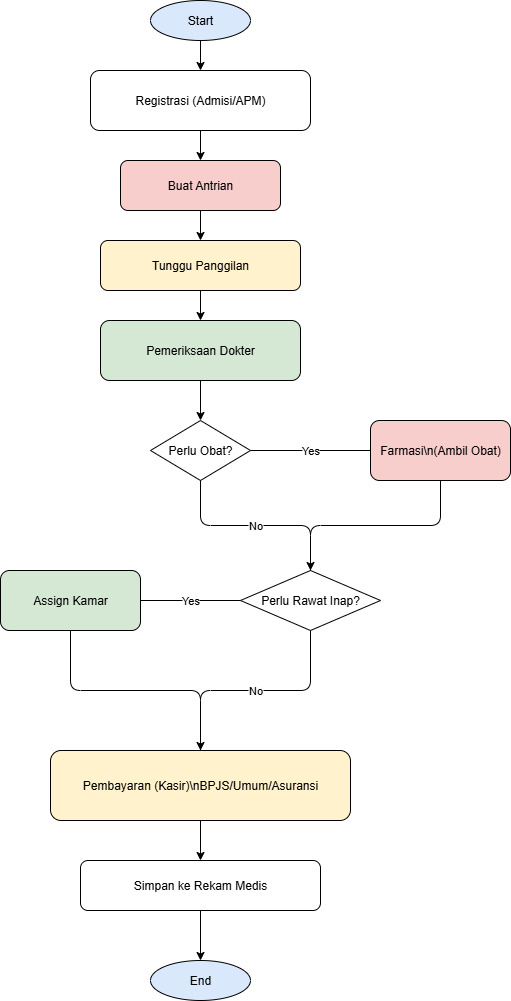

The diagram above was exported from draw.io. Its source (the exported page's mxGraphModel, read from the mxfile embedded in the PNG):
<mxGraphModel dx="1772" dy="828" grid="1" gridSize="10" guides="1" tooltips="1" connect="1" arrows="1" fold="1" page="1" pageScale="1" pageWidth="850" pageHeight="1100" math="0" shadow="0">
  <root>
    <mxCell id="0" />
    <mxCell id="1" parent="0" />
    <mxCell id="Ky_XQEti1C0ZSym2c4q0-1" value="Start" style="ellipse;whiteSpace=wrap;html=1;aspect=fixed;strokeColor=#000000;fillColor=#dae8fc;" vertex="1" parent="1">
      <mxGeometry x="100" y="40" width="100" height="40" as="geometry" />
    </mxCell>
    <mxCell id="Ky_XQEti1C0ZSym2c4q0-2" value="Registrasi (Admisi/APM)" style="rounded=1;whiteSpace=wrap;html=1;strokeColor=#000000;fillColor=#ffffff;" vertex="1" parent="1">
      <mxGeometry x="40" y="110" width="220" height="60" as="geometry" />
    </mxCell>
    <mxCell id="Ky_XQEti1C0ZSym2c4q0-3" value="Buat Antrian" style="rounded=1;whiteSpace=wrap;html=1;strokeColor=#000000;fillColor=#f8cecc;" vertex="1" parent="1">
      <mxGeometry x="70" y="200" width="160" height="50" as="geometry" />
    </mxCell>
    <mxCell id="Ky_XQEti1C0ZSym2c4q0-4" value="Tunggu Panggilan" style="rounded=1;whiteSpace=wrap;html=1;strokeColor=#000000;fillColor=#fff2cc;" vertex="1" parent="1">
      <mxGeometry x="50" y="280" width="200" height="50" as="geometry" />
    </mxCell>
    <mxCell id="Ky_XQEti1C0ZSym2c4q0-5" value="Pemeriksaan Dokter" style="rounded=1;whiteSpace=wrap;html=1;strokeColor=#000000;fillColor=#d5e8d4;" vertex="1" parent="1">
      <mxGeometry x="50" y="360" width="200" height="60" as="geometry" />
    </mxCell>
    <mxCell id="Ky_XQEti1C0ZSym2c4q0-6" value="Perlu Obat?" style="rhombus;whiteSpace=wrap;html=1;strokeColor=#000000;fillColor=#ffffff;" vertex="1" parent="1">
      <mxGeometry x="100" y="460" width="100" height="60" as="geometry" />
    </mxCell>
    <mxCell id="Ky_XQEti1C0ZSym2c4q0-7" value="Farmasi\n(Ambil Obat)" style="rounded=1;whiteSpace=wrap;html=1;strokeColor=#000000;fillColor=#f8cecc;" vertex="1" parent="1">
      <mxGeometry x="320" y="460" width="140" height="60" as="geometry" />
    </mxCell>
    <mxCell id="Ky_XQEti1C0ZSym2c4q0-8" value="Perlu Rawat Inap?" style="rhombus;whiteSpace=wrap;html=1;strokeColor=#000000;fillColor=#ffffff;" vertex="1" parent="1">
      <mxGeometry x="190" y="610" width="140" height="60" as="geometry" />
    </mxCell>
    <mxCell id="Ky_XQEti1C0ZSym2c4q0-9" value="Assign Kamar" style="rounded=1;whiteSpace=wrap;html=1;strokeColor=#000000;fillColor=#d5e8d4;" vertex="1" parent="1">
      <mxGeometry x="-50" y="610" width="140" height="60" as="geometry" />
    </mxCell>
    <mxCell id="Ky_XQEti1C0ZSym2c4q0-10" value="Pembayaran (Kasir)\nBPJS/Umum/Asuransi" style="rounded=1;whiteSpace=wrap;html=1;strokeColor=#000000;fillColor=#fff2cc;" vertex="1" parent="1">
      <mxGeometry y="790" width="300" height="70" as="geometry" />
    </mxCell>
    <mxCell id="Ky_XQEti1C0ZSym2c4q0-11" value="Simpan ke Rekam Medis" style="rounded=1;whiteSpace=wrap;html=1;strokeColor=#000000;fillColor=#ffffff;" vertex="1" parent="1">
      <mxGeometry x="30" y="900" width="240" height="50" as="geometry" />
    </mxCell>
    <mxCell id="Ky_XQEti1C0ZSym2c4q0-12" value="End" style="ellipse;whiteSpace=wrap;html=1;aspect=fixed;strokeColor=#000000;fillColor=#dae8fc;" vertex="1" parent="1">
      <mxGeometry x="100" y="1000" width="100" height="40" as="geometry" />
    </mxCell>
    <mxCell id="Ky_XQEti1C0ZSym2c4q0-13" style="edgeStyle=orthogonalEdgeStyle;rounded=0;orthogonalLoop=1;jettySize=auto;html=1;" edge="1" parent="1" source="Ky_XQEti1C0ZSym2c4q0-1" target="Ky_XQEti1C0ZSym2c4q0-2">
      <mxGeometry relative="1" as="geometry" />
    </mxCell>
    <mxCell id="Ky_XQEti1C0ZSym2c4q0-14" style="edgeStyle=orthogonalEdgeStyle;html=1;" edge="1" parent="1" source="Ky_XQEti1C0ZSym2c4q0-2" target="Ky_XQEti1C0ZSym2c4q0-3">
      <mxGeometry relative="1" as="geometry" />
    </mxCell>
    <mxCell id="Ky_XQEti1C0ZSym2c4q0-15" style="edgeStyle=orthogonalEdgeStyle;html=1;" edge="1" parent="1" source="Ky_XQEti1C0ZSym2c4q0-3" target="Ky_XQEti1C0ZSym2c4q0-4">
      <mxGeometry relative="1" as="geometry" />
    </mxCell>
    <mxCell id="Ky_XQEti1C0ZSym2c4q0-16" style="edgeStyle=orthogonalEdgeStyle;html=1;" edge="1" parent="1" source="Ky_XQEti1C0ZSym2c4q0-4" target="Ky_XQEti1C0ZSym2c4q0-5">
      <mxGeometry relative="1" as="geometry" />
    </mxCell>
    <mxCell id="Ky_XQEti1C0ZSym2c4q0-17" style="edgeStyle=orthogonalEdgeStyle;html=1;" edge="1" parent="1" source="Ky_XQEti1C0ZSym2c4q0-5" target="Ky_XQEti1C0ZSym2c4q0-6">
      <mxGeometry relative="1" as="geometry" />
    </mxCell>
    <mxCell id="Ky_XQEti1C0ZSym2c4q0-18" value="Yes" style="edgeStyle=orthogonalEdgeStyle;html=1;endArrow=none;" edge="1" parent="1" source="Ky_XQEti1C0ZSym2c4q0-6" target="Ky_XQEti1C0ZSym2c4q0-7">
      <mxGeometry relative="1" as="geometry" />
    </mxCell>
    <mxCell id="Ky_XQEti1C0ZSym2c4q0-19" value="No" style="edgeStyle=orthogonalEdgeStyle;html=1;endArrow=none;" edge="1" parent="1" source="Ky_XQEti1C0ZSym2c4q0-6" target="Ky_XQEti1C0ZSym2c4q0-8">
      <mxGeometry relative="1" as="geometry" />
    </mxCell>
    <mxCell id="Ky_XQEti1C0ZSym2c4q0-20" style="edgeStyle=orthogonalEdgeStyle;html=1;" edge="1" parent="1" source="Ky_XQEti1C0ZSym2c4q0-7" target="Ky_XQEti1C0ZSym2c4q0-8">
      <mxGeometry relative="1" as="geometry" />
    </mxCell>
    <mxCell id="Ky_XQEti1C0ZSym2c4q0-21" value="Yes" style="edgeStyle=orthogonalEdgeStyle;html=1;endArrow=none;" edge="1" parent="1" source="Ky_XQEti1C0ZSym2c4q0-8" target="Ky_XQEti1C0ZSym2c4q0-9">
      <mxGeometry relative="1" as="geometry" />
    </mxCell>
    <mxCell id="Ky_XQEti1C0ZSym2c4q0-22" value="No" style="edgeStyle=orthogonalEdgeStyle;html=1;endArrow=none;" edge="1" parent="1" source="Ky_XQEti1C0ZSym2c4q0-8" target="Ky_XQEti1C0ZSym2c4q0-10">
      <mxGeometry relative="1" as="geometry" />
    </mxCell>
    <mxCell id="Ky_XQEti1C0ZSym2c4q0-23" style="edgeStyle=orthogonalEdgeStyle;html=1;" edge="1" parent="1" source="Ky_XQEti1C0ZSym2c4q0-9" target="Ky_XQEti1C0ZSym2c4q0-10">
      <mxGeometry relative="1" as="geometry" />
    </mxCell>
    <mxCell id="Ky_XQEti1C0ZSym2c4q0-24" style="edgeStyle=orthogonalEdgeStyle;html=1;" edge="1" parent="1" source="Ky_XQEti1C0ZSym2c4q0-10" target="Ky_XQEti1C0ZSym2c4q0-11">
      <mxGeometry relative="1" as="geometry" />
    </mxCell>
    <mxCell id="Ky_XQEti1C0ZSym2c4q0-25" style="edgeStyle=orthogonalEdgeStyle;html=1;" edge="1" parent="1" source="Ky_XQEti1C0ZSym2c4q0-11" target="Ky_XQEti1C0ZSym2c4q0-12">
      <mxGeometry relative="1" as="geometry" />
    </mxCell>
  </root>
</mxGraphModel>